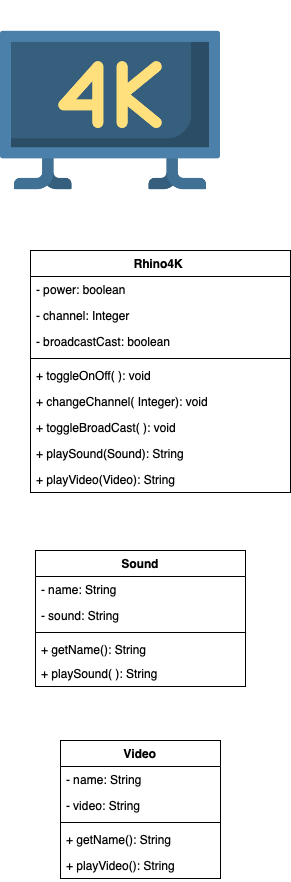

The diagram above was exported from draw.io. Its source (the exported page's mxGraphModel, read from the mxfile embedded in the PNG):
<mxGraphModel dx="338" dy="497" grid="1" gridSize="10" guides="1" tooltips="1" connect="1" arrows="1" fold="1" page="1" pageScale="1" pageWidth="850" pageHeight="1100" math="0" shadow="0">
  <root>
    <mxCell id="0" />
    <mxCell id="1" parent="0" />
    <mxCell id="W-kWL61ZcQhzg5gW8qHr-1" value="" style="shape=image;verticalLabelPosition=bottom;labelBackgroundColor=#ffffff;verticalAlign=top;aspect=fixed;imageAspect=0;image=data:image/png,(base64 omitted: 14372 chars);" vertex="1" parent="1">
      <mxGeometry width="220" height="220" as="geometry" />
    </mxCell>
    <mxCell id="W-kWL61ZcQhzg5gW8qHr-2" value="Rhino4K " style="swimlane;fontStyle=1;align=center;verticalAlign=top;childLayout=stackLayout;horizontal=1;startSize=26;horizontalStack=0;resizeParent=1;resizeParentMax=0;resizeLast=0;collapsible=1;marginBottom=0;" vertex="1" parent="1">
      <mxGeometry x="30" y="250" width="260" height="242" as="geometry" />
    </mxCell>
    <mxCell id="W-kWL61ZcQhzg5gW8qHr-3" value="- power: boolean" style="text;strokeColor=none;fillColor=none;align=left;verticalAlign=top;spacingLeft=4;spacingRight=4;overflow=hidden;rotatable=0;points=[[0,0.5],[1,0.5]];portConstraint=eastwest;" vertex="1" parent="W-kWL61ZcQhzg5gW8qHr-2">
      <mxGeometry y="26" width="260" height="26" as="geometry" />
    </mxCell>
    <mxCell id="W-kWL61ZcQhzg5gW8qHr-6" value="- channel: Integer" style="text;strokeColor=none;fillColor=none;align=left;verticalAlign=top;spacingLeft=4;spacingRight=4;overflow=hidden;rotatable=0;points=[[0,0.5],[1,0.5]];portConstraint=eastwest;" vertex="1" parent="W-kWL61ZcQhzg5gW8qHr-2">
      <mxGeometry y="52" width="260" height="26" as="geometry" />
    </mxCell>
    <mxCell id="W-kWL61ZcQhzg5gW8qHr-8" value="- broadcastCast: boolean" style="text;strokeColor=none;fillColor=none;align=left;verticalAlign=top;spacingLeft=4;spacingRight=4;overflow=hidden;rotatable=0;points=[[0,0.5],[1,0.5]];portConstraint=eastwest;" vertex="1" parent="W-kWL61ZcQhzg5gW8qHr-2">
      <mxGeometry y="78" width="260" height="26" as="geometry" />
    </mxCell>
    <mxCell id="W-kWL61ZcQhzg5gW8qHr-4" value="" style="line;strokeWidth=1;fillColor=none;align=left;verticalAlign=middle;spacingTop=-1;spacingLeft=3;spacingRight=3;rotatable=0;labelPosition=right;points=[];portConstraint=eastwest;" vertex="1" parent="W-kWL61ZcQhzg5gW8qHr-2">
      <mxGeometry y="104" width="260" height="8" as="geometry" />
    </mxCell>
    <mxCell id="W-kWL61ZcQhzg5gW8qHr-5" value="+ toggleOnOff( ): void" style="text;strokeColor=none;fillColor=none;align=left;verticalAlign=top;spacingLeft=4;spacingRight=4;overflow=hidden;rotatable=0;points=[[0,0.5],[1,0.5]];portConstraint=eastwest;" vertex="1" parent="W-kWL61ZcQhzg5gW8qHr-2">
      <mxGeometry y="112" width="260" height="26" as="geometry" />
    </mxCell>
    <mxCell id="W-kWL61ZcQhzg5gW8qHr-7" value="+ changeChannel( Integer): void" style="text;strokeColor=none;fillColor=none;align=left;verticalAlign=top;spacingLeft=4;spacingRight=4;overflow=hidden;rotatable=0;points=[[0,0.5],[1,0.5]];portConstraint=eastwest;" vertex="1" parent="W-kWL61ZcQhzg5gW8qHr-2">
      <mxGeometry y="138" width="260" height="26" as="geometry" />
    </mxCell>
    <mxCell id="W-kWL61ZcQhzg5gW8qHr-9" value="+ toggleBroadCast( ): void" style="text;strokeColor=none;fillColor=none;align=left;verticalAlign=top;spacingLeft=4;spacingRight=4;overflow=hidden;rotatable=0;points=[[0,0.5],[1,0.5]];portConstraint=eastwest;" vertex="1" parent="W-kWL61ZcQhzg5gW8qHr-2">
      <mxGeometry y="164" width="260" height="26" as="geometry" />
    </mxCell>
    <mxCell id="W-kWL61ZcQhzg5gW8qHr-17" value="+ playSound(Sound): String" style="text;strokeColor=none;fillColor=none;align=left;verticalAlign=top;spacingLeft=4;spacingRight=4;overflow=hidden;rotatable=0;points=[[0,0.5],[1,0.5]];portConstraint=eastwest;" vertex="1" parent="W-kWL61ZcQhzg5gW8qHr-2">
      <mxGeometry y="190" width="260" height="26" as="geometry" />
    </mxCell>
    <mxCell id="W-kWL61ZcQhzg5gW8qHr-25" value="+ playVideo(Video): String" style="text;strokeColor=none;fillColor=none;align=left;verticalAlign=top;spacingLeft=4;spacingRight=4;overflow=hidden;rotatable=0;points=[[0,0.5],[1,0.5]];portConstraint=eastwest;" vertex="1" parent="W-kWL61ZcQhzg5gW8qHr-2">
      <mxGeometry y="216" width="260" height="26" as="geometry" />
    </mxCell>
    <mxCell id="W-kWL61ZcQhzg5gW8qHr-19" value="Video" style="swimlane;fontStyle=1;align=center;verticalAlign=top;childLayout=stackLayout;horizontal=1;startSize=26;horizontalStack=0;resizeParent=1;resizeParentMax=0;resizeLast=0;collapsible=1;marginBottom=0;" vertex="1" parent="1">
      <mxGeometry x="60" y="740" width="160" height="138" as="geometry" />
    </mxCell>
    <mxCell id="W-kWL61ZcQhzg5gW8qHr-20" value="- name: String" style="text;strokeColor=none;fillColor=none;align=left;verticalAlign=top;spacingLeft=4;spacingRight=4;overflow=hidden;rotatable=0;points=[[0,0.5],[1,0.5]];portConstraint=eastwest;" vertex="1" parent="W-kWL61ZcQhzg5gW8qHr-19">
      <mxGeometry y="26" width="160" height="26" as="geometry" />
    </mxCell>
    <mxCell id="W-kWL61ZcQhzg5gW8qHr-23" value="- video: String" style="text;strokeColor=none;fillColor=none;align=left;verticalAlign=top;spacingLeft=4;spacingRight=4;overflow=hidden;rotatable=0;points=[[0,0.5],[1,0.5]];portConstraint=eastwest;" vertex="1" parent="W-kWL61ZcQhzg5gW8qHr-19">
      <mxGeometry y="52" width="160" height="26" as="geometry" />
    </mxCell>
    <mxCell id="W-kWL61ZcQhzg5gW8qHr-21" value="" style="line;strokeWidth=1;fillColor=none;align=left;verticalAlign=middle;spacingTop=-1;spacingLeft=3;spacingRight=3;rotatable=0;labelPosition=right;points=[];portConstraint=eastwest;" vertex="1" parent="W-kWL61ZcQhzg5gW8qHr-19">
      <mxGeometry y="78" width="160" height="8" as="geometry" />
    </mxCell>
    <mxCell id="W-kWL61ZcQhzg5gW8qHr-22" value="+ getName(): String" style="text;strokeColor=none;fillColor=none;align=left;verticalAlign=top;spacingLeft=4;spacingRight=4;overflow=hidden;rotatable=0;points=[[0,0.5],[1,0.5]];portConstraint=eastwest;" vertex="1" parent="W-kWL61ZcQhzg5gW8qHr-19">
      <mxGeometry y="86" width="160" height="26" as="geometry" />
    </mxCell>
    <mxCell id="W-kWL61ZcQhzg5gW8qHr-24" value="+ playVideo(): String" style="text;strokeColor=none;fillColor=none;align=left;verticalAlign=top;spacingLeft=4;spacingRight=4;overflow=hidden;rotatable=0;points=[[0,0.5],[1,0.5]];portConstraint=eastwest;" vertex="1" parent="W-kWL61ZcQhzg5gW8qHr-19">
      <mxGeometry y="112" width="160" height="26" as="geometry" />
    </mxCell>
    <mxCell id="W-kWL61ZcQhzg5gW8qHr-10" value="Sound" style="swimlane;fontStyle=1;align=center;verticalAlign=top;childLayout=stackLayout;horizontal=1;startSize=26;horizontalStack=0;resizeParent=1;resizeParentMax=0;resizeLast=0;collapsible=1;marginBottom=0;" vertex="1" parent="1">
      <mxGeometry x="35" y="550" width="210" height="136" as="geometry" />
    </mxCell>
    <mxCell id="W-kWL61ZcQhzg5gW8qHr-11" value="- name: String" style="text;strokeColor=none;fillColor=none;align=left;verticalAlign=top;spacingLeft=4;spacingRight=4;overflow=hidden;rotatable=0;points=[[0,0.5],[1,0.5]];portConstraint=eastwest;" vertex="1" parent="W-kWL61ZcQhzg5gW8qHr-10">
      <mxGeometry y="26" width="210" height="26" as="geometry" />
    </mxCell>
    <mxCell id="W-kWL61ZcQhzg5gW8qHr-14" value="- sound: String" style="text;strokeColor=none;fillColor=none;align=left;verticalAlign=top;spacingLeft=4;spacingRight=4;overflow=hidden;rotatable=0;points=[[0,0.5],[1,0.5]];portConstraint=eastwest;" vertex="1" parent="W-kWL61ZcQhzg5gW8qHr-10">
      <mxGeometry y="52" width="210" height="26" as="geometry" />
    </mxCell>
    <mxCell id="W-kWL61ZcQhzg5gW8qHr-12" value="" style="line;strokeWidth=1;fillColor=none;align=left;verticalAlign=middle;spacingTop=-1;spacingLeft=3;spacingRight=3;rotatable=0;labelPosition=right;points=[];portConstraint=eastwest;" vertex="1" parent="W-kWL61ZcQhzg5gW8qHr-10">
      <mxGeometry y="78" width="210" height="8" as="geometry" />
    </mxCell>
    <mxCell id="W-kWL61ZcQhzg5gW8qHr-13" value="+ getName(): String" style="text;strokeColor=none;fillColor=none;align=left;verticalAlign=top;spacingLeft=4;spacingRight=4;overflow=hidden;rotatable=0;points=[[0,0.5],[1,0.5]];portConstraint=eastwest;" vertex="1" parent="W-kWL61ZcQhzg5gW8qHr-10">
      <mxGeometry y="86" width="210" height="24" as="geometry" />
    </mxCell>
    <mxCell id="W-kWL61ZcQhzg5gW8qHr-15" value="+ playSound( ): String" style="text;strokeColor=none;fillColor=none;align=left;verticalAlign=top;spacingLeft=4;spacingRight=4;overflow=hidden;rotatable=0;points=[[0,0.5],[1,0.5]];portConstraint=eastwest;" vertex="1" parent="W-kWL61ZcQhzg5gW8qHr-10">
      <mxGeometry y="110" width="210" height="26" as="geometry" />
    </mxCell>
  </root>
</mxGraphModel>